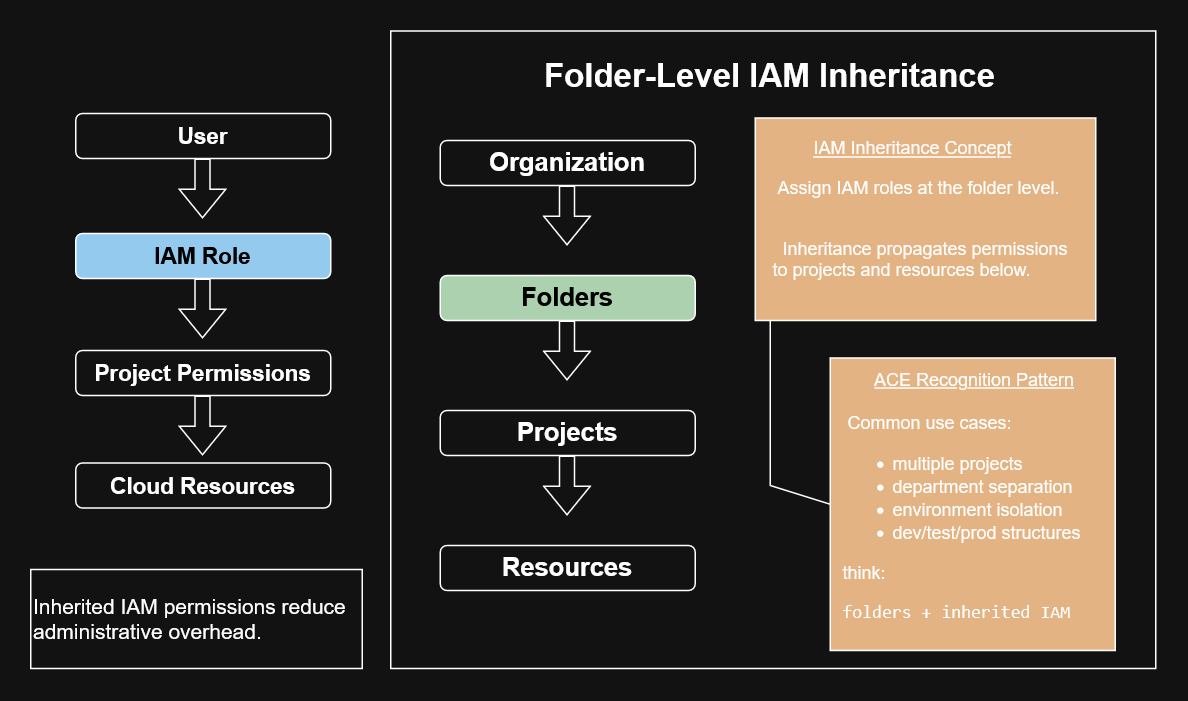

The diagram above was exported from draw.io. Its source (the exported page's mxGraphModel, read from the mxfile embedded in the PNG):
<mxGraphModel dx="1127" dy="717" grid="0" gridSize="10" guides="1" tooltips="1" connect="1" arrows="1" fold="1" page="1" pageScale="1" pageWidth="850" pageHeight="1100" math="0" shadow="0">
  <root>
    <mxCell id="0" />
    <mxCell id="1" parent="0" />
    <mxCell id="7LKlITw_TPIWDjA2B8K1-21" parent="1" style="rounded=0;whiteSpace=wrap;html=1;" value="" vertex="1">
      <mxGeometry height="425" width="510" x="263" y="83" as="geometry" />
    </mxCell>
    <mxCell id="7LKlITw_TPIWDjA2B8K1-1" parent="1" style="rounded=1;whiteSpace=wrap;html=1;" value="&lt;b&gt;&lt;font style=&quot;font-size: 15px;&quot;&gt;Project Permissions&lt;/font&gt;&lt;/b&gt;" vertex="1">
      <mxGeometry height="30" width="170" x="53" y="296" as="geometry" />
    </mxCell>
    <mxCell id="7LKlITw_TPIWDjA2B8K1-2" parent="1" style="rounded=1;whiteSpace=wrap;html=1;fillColor=light-dark(#FFFFFF,#93CAED);" value="&lt;b style=&quot;color: light-dark(rgb(0, 0, 0), rgb(0, 0, 0));&quot;&gt;&lt;font style=&quot;font-size: 15px;&quot;&gt;IAM Role&lt;/font&gt;&lt;/b&gt;" vertex="1">
      <mxGeometry height="30" width="170" x="53" y="218" as="geometry" />
    </mxCell>
    <mxCell id="7LKlITw_TPIWDjA2B8K1-3" parent="1" style="rounded=1;whiteSpace=wrap;html=1;" value="&lt;font style=&quot;font-size: 15px;&quot;&gt;&lt;b&gt;User&lt;/b&gt;&lt;/font&gt;" vertex="1">
      <mxGeometry height="30" width="170" x="53" y="138" as="geometry" />
    </mxCell>
    <mxCell id="7LKlITw_TPIWDjA2B8K1-4" parent="1" style="rounded=1;whiteSpace=wrap;html=1;" value="&lt;b&gt;&lt;font style=&quot;font-size: 15px;&quot;&gt;Cloud Resources&lt;/font&gt;&lt;/b&gt;" vertex="1">
      <mxGeometry height="30" width="170" x="53" y="371" as="geometry" />
    </mxCell>
    <mxCell id="7LKlITw_TPIWDjA2B8K1-5" edge="1" parent="1" style="shape=flexArrow;endArrow=classic;html=1;rounded=0;" value="">
      <mxGeometry height="50" relative="1" width="50" as="geometry">
        <mxPoint x="137.5" y="326" as="sourcePoint" />
        <mxPoint x="137.5" y="366" as="targetPoint" />
      </mxGeometry>
    </mxCell>
    <mxCell id="7LKlITw_TPIWDjA2B8K1-6" edge="1" parent="1" style="shape=flexArrow;endArrow=classic;html=1;rounded=0;" value="">
      <mxGeometry height="50" relative="1" width="50" as="geometry">
        <mxPoint x="137.5" y="168" as="sourcePoint" />
        <mxPoint x="137.5" y="208" as="targetPoint" />
      </mxGeometry>
    </mxCell>
    <mxCell id="7LKlITw_TPIWDjA2B8K1-7" edge="1" parent="1" style="shape=flexArrow;endArrow=classic;html=1;rounded=0;" value="">
      <mxGeometry height="50" relative="1" width="50" as="geometry">
        <mxPoint x="137.5" y="248" as="sourcePoint" />
        <mxPoint x="137.5" y="288" as="targetPoint" />
      </mxGeometry>
    </mxCell>
    <mxCell id="7LKlITw_TPIWDjA2B8K1-8" parent="1" style="rounded=1;whiteSpace=wrap;html=1;" value="&lt;font style=&quot;font-size: 17px;&quot;&gt;&lt;b&gt;&lt;font&gt;Projects&lt;/font&gt;&lt;/b&gt;&lt;/font&gt;" vertex="1">
      <mxGeometry height="30" width="170" x="296" y="336" as="geometry" />
    </mxCell>
    <mxCell id="7LKlITw_TPIWDjA2B8K1-9" parent="1" style="rounded=1;whiteSpace=wrap;html=1;fillColor=light-dark(#FFFFFF,#ACD1AF);" value="&lt;b style=&quot;color: light-dark(rgb(0, 0, 0), rgb(0, 0, 0));&quot;&gt;&lt;font style=&quot;font-size: 17px;&quot;&gt;Folders&lt;/font&gt;&lt;/b&gt;" vertex="1">
      <mxGeometry height="30" width="170" x="296" y="246" as="geometry" />
    </mxCell>
    <mxCell id="7LKlITw_TPIWDjA2B8K1-10" parent="1" style="rounded=1;whiteSpace=wrap;html=1;" value="&lt;b&gt;&lt;font style=&quot;font-size: 17px;&quot;&gt;Organization&lt;/font&gt;&lt;/b&gt;" vertex="1">
      <mxGeometry height="30" width="170" x="296" y="156" as="geometry" />
    </mxCell>
    <mxCell id="7LKlITw_TPIWDjA2B8K1-11" parent="1" style="rounded=1;whiteSpace=wrap;html=1;" value="&lt;font style=&quot;font-size: 17px;&quot;&gt;&lt;b&gt;&lt;font&gt;Resources&lt;/font&gt;&lt;/b&gt;&lt;/font&gt;" vertex="1">
      <mxGeometry height="30" width="170" x="296" y="426" as="geometry" />
    </mxCell>
    <mxCell id="7LKlITw_TPIWDjA2B8K1-12" edge="1" parent="1" style="shape=flexArrow;endArrow=classic;html=1;rounded=0;" value="">
      <mxGeometry height="50" relative="1" width="50" as="geometry">
        <mxPoint x="380.5" y="366" as="sourcePoint" />
        <mxPoint x="380.5" y="406" as="targetPoint" />
      </mxGeometry>
    </mxCell>
    <mxCell id="7LKlITw_TPIWDjA2B8K1-13" edge="1" parent="1" style="shape=flexArrow;endArrow=classic;html=1;rounded=0;" value="">
      <mxGeometry height="50" relative="1" width="50" as="geometry">
        <mxPoint x="380.5" y="186" as="sourcePoint" />
        <mxPoint x="380.5" y="226" as="targetPoint" />
      </mxGeometry>
    </mxCell>
    <mxCell id="7LKlITw_TPIWDjA2B8K1-14" edge="1" parent="1" style="shape=flexArrow;endArrow=classic;html=1;rounded=0;" value="">
      <mxGeometry height="50" relative="1" width="50" as="geometry">
        <mxPoint x="380.5" y="276" as="sourcePoint" />
        <mxPoint x="380.5" y="316" as="targetPoint" />
      </mxGeometry>
    </mxCell>
    <mxCell id="7LKlITw_TPIWDjA2B8K1-15" parent="1" style="text;html=1;whiteSpace=wrap;strokeColor=none;fillColor=none;align=center;verticalAlign=middle;rounded=0;" value="&lt;font style=&quot;font-size: 22px;&quot;&gt;&lt;b&gt;Folder-Level IAM Inheritance&lt;/b&gt;&lt;/font&gt;" vertex="1">
      <mxGeometry height="30" width="422" x="305" y="98" as="geometry" />
    </mxCell>
    <mxCell id="7LKlITw_TPIWDjA2B8K1-16" parent="1" style="rounded=0;whiteSpace=wrap;html=1;align=left;fillColor=light-dark(#FFFFFF,#E3B383);" value="&lt;p data-start=&quot;3061&quot; data-end=&quot;3072&quot; align=&quot;center&quot;&gt;&lt;u&gt;IAM Inheritance Concept&lt;/u&gt;&lt;/p&gt;&lt;p data-start=&quot;3061&quot; data-end=&quot;3072&quot; align=&quot;left&quot;&gt;&amp;nbsp; &amp;nbsp;&amp;nbsp;Assign IAM roles at the folder level.&lt;br&gt;&amp;nbsp;&amp;nbsp;&lt;/p&gt;&lt;p data-start=&quot;3061&quot; data-end=&quot;3072&quot; align=&quot;left&quot;&gt;&amp;nbsp; &amp;nbsp; &amp;nbsp;Inheritance propagates permissions&lt;br&gt;&amp;nbsp; &amp;nbsp;to projects and resources below.&lt;/p&gt;&lt;div align=&quot;left&quot;&gt;&lt;br&gt;&lt;/div&gt;" vertex="1">
      <mxGeometry height="135" width="227" x="506" y="141" as="geometry" />
    </mxCell>
    <mxCell id="7LKlITw_TPIWDjA2B8K1-17" parent="1" style="rounded=0;whiteSpace=wrap;html=1;align=left;fillColor=light-dark(#FFFFFF,#E3B383);" value="&lt;div align=&quot;center&quot;&gt;&amp;nbsp; &amp;nbsp; &amp;nbsp; &amp;nbsp;&lt;u&gt;ACE Recognition Pattern&lt;/u&gt;&lt;/div&gt;&lt;div align=&quot;left&quot;&gt;&lt;br&gt;&lt;/div&gt;&lt;div align=&quot;left&quot;&gt;&amp;nbsp; &amp;nbsp;Common use cases:&lt;/div&gt;&lt;div align=&quot;left&quot;&gt;&lt;ul&gt;&lt;li&gt;multiple projects&lt;/li&gt;&lt;li&gt;department separation&lt;/li&gt;&lt;li&gt;environment isolation&lt;/li&gt;&lt;li&gt;dev/test/prod structures&lt;/li&gt;&lt;/ul&gt;&lt;/div&gt;&lt;p data-start=&quot;3475&quot; data-end=&quot;3486&quot;&gt;&amp;nbsp; think:&lt;/p&gt;&lt;pre class=&quot;overflow-visible! px-0!&quot; data-start=&quot;3488&quot; data-end=&quot;3535&quot;&gt;&lt;div class=&quot;relative w-full mt-4 mb-1&quot;&gt;&lt;div class=&quot;&quot;&gt;&lt;div class=&quot;relative&quot;&gt;&lt;div class=&quot;h-full min-h-0 min-w-0&quot;&gt;&lt;div class=&quot;h-full min-h-0 min-w-0&quot;&gt;&lt;div class=&quot;border border-token-border-light border-radius-3xl corner-superellipse/1.1 rounded-3xl&quot;&gt;&lt;div class=&quot;h-full w-full border-radius-3xl bg-token-bg-elevated-secondary corner-superellipse/1.1 overflow-clip rounded-3xl lxnfua_clipPathFallback&quot;&gt;&lt;div class=&quot;relative&quot;&gt;&lt;div class=&quot;pe-11 pt-3&quot;&gt;&lt;div class=&quot;relative z-0 flex max-w-full&quot;&gt;&lt;div id=&quot;code-block-viewer&quot; dir=&quot;ltr&quot; class=&quot;q9tKkq_viewer cm-editor z-10 light:cm-light dark:cm-light flex h-full w-full flex-col items-stretch ͼs ͼ16&quot;&gt;&lt;div class=&quot;cm-scroller&quot;&gt;&lt;pre class=&quot;cm-content q9tKkq_readonly m-0&quot;&gt;&lt;code&gt;&lt;span&gt; folders + inherited IAM&lt;/span&gt;&lt;/code&gt;&lt;/pre&gt;&lt;/div&gt;&lt;/div&gt;&lt;/div&gt;&lt;/div&gt;&lt;/div&gt;&lt;/div&gt;&lt;/div&gt;&lt;/div&gt;&lt;/div&gt;&lt;/div&gt;&lt;/div&gt;&lt;/div&gt;&lt;/pre&gt;" vertex="1">
      <mxGeometry height="195" width="190" x="556" y="301" as="geometry" />
    </mxCell>
    <mxCell id="7LKlITw_TPIWDjA2B8K1-18" edge="1" parent="1" style="endArrow=none;html=1;rounded=0;" value="">
      <mxGeometry height="50" relative="1" width="50" as="geometry">
        <mxPoint x="516" y="386" as="sourcePoint" />
        <mxPoint x="516" y="276" as="targetPoint" />
      </mxGeometry>
    </mxCell>
    <mxCell id="7LKlITw_TPIWDjA2B8K1-19" edge="1" parent="1" style="endArrow=none;html=1;rounded=0;entryX=0;entryY=0.5;entryDx=0;entryDy=0;" target="7LKlITw_TPIWDjA2B8K1-17" value="">
      <mxGeometry height="50" relative="1" width="50" as="geometry">
        <mxPoint x="516" y="386" as="sourcePoint" />
        <mxPoint x="546" y="381" as="targetPoint" />
      </mxGeometry>
    </mxCell>
    <mxCell id="7LKlITw_TPIWDjA2B8K1-22" parent="1" style="rounded=0;whiteSpace=wrap;html=1;align=left;" value="&lt;div align=&quot;left&quot;&gt;&lt;font style=&quot;font-size: 14px;&quot;&gt;Inherited IAM permissions reduce&lt;br&gt;administrative overhead.&lt;/font&gt;&lt;/div&gt;" vertex="1">
      <mxGeometry height="66" width="221" x="23" y="442" as="geometry" />
    </mxCell>
  </root>
</mxGraphModel>